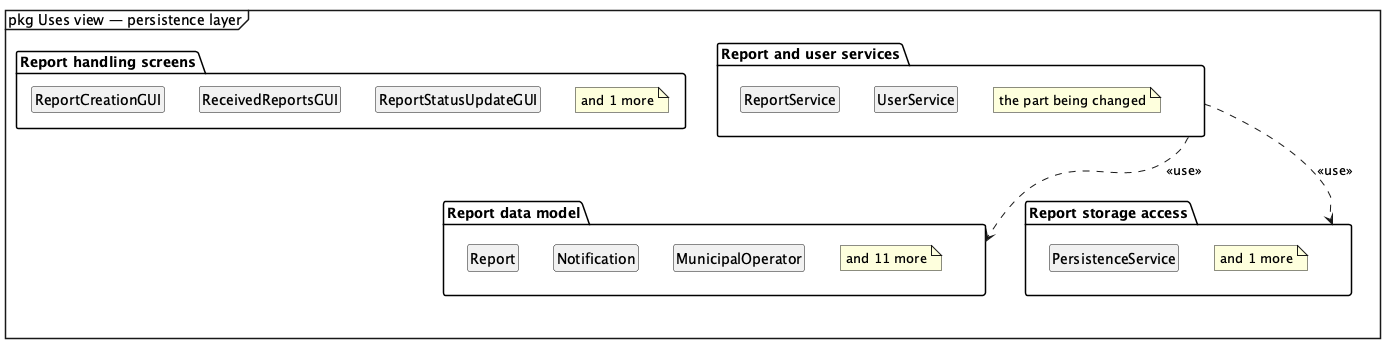

The diagram above was rendered by PlantUML. Its source (embedded in the PNG):
@startuml
mainframe pkg Uses view — persistence layer
skinparam shadowing false
hide empty members
hide circle
top to bottom direction

package "Report handling screens" as p_ui {
  class "ReportCreationGUI" as p_ui_0
  class "ReceivedReportsGUI" as p_ui_1
  class "ReportStatusUpdateGUI" as p_ui_2
  note "and 1 more" as p_ui_note
  p_ui_0 -[hidden]right- p_ui_1
  p_ui_1 -[hidden]right- p_ui_2
}
package "Report and user services" as p_service {
  class "ReportService" as p_service_0
  class "UserService" as p_service_1
  note "the part being changed" as p_service_note
  p_service_0 -[hidden]right- p_service_1
}
package "Report data model" as p_domain {
  class "Report" as p_domain_0
  class "Notification" as p_domain_1
  class "MunicipalOperator" as p_domain_2
  note "and 11 more" as p_domain_note
  p_domain_0 -[hidden]right- p_domain_1
  p_domain_1 -[hidden]right- p_domain_2
}
package "Report storage access" as p_data_access {
  class "PersistenceService" as p_data_access_0
  note "and 1 more" as p_data_access_note
}
p_service ..> p_domain : <<use>>
p_service ..> p_data_access : <<use>>
@enduml